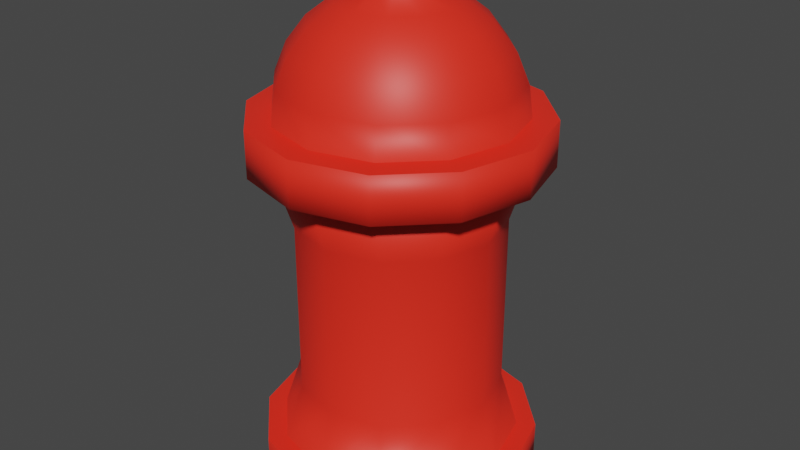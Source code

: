 # Source: Firehydrant_1_.blend  (saved by Blender 2.81.16; exported with 4.5.12 LTS)
import bpy
from mathutils import Matrix  # noqa: F401  (used for matrix-valued properties, if any)

bpy.ops.wm.read_factory_settings(use_empty=True)
scene = bpy.context.scene
scene.name = 'Scene'

# ---- collections
col_collection = bpy.data.collections.new('Collection'); scene.collection.children.link(col_collection)

# ---- materials (node trees are filled in below, after node groups)
mat_material_001 = bpy.data.materials.new('Material.001')
mat_material_001.use_transparent_shadow = False
mat_material_002 = bpy.data.materials.new('Material.002')
mat_material_002.use_transparent_shadow = False

# ---- material node trees
mat_material_001.use_nodes = True; mat_material_001.node_tree.nodes.clear()
_N = mat_material_001.node_tree.nodes; _L = mat_material_001.node_tree.links
n0 = _N.new('ShaderNodeOutputMaterial'); n0.name = 'Material Output'; n0.location = (300, 300)
n1 = _N.new('ShaderNodeBsdfPrincipled'); n1.name = 'Principled BSDF'; n1.location = (10, 300)
n1.distribution = 'GGX'
n1.subsurface_method = 'BURLEY'
n1.inputs[0].default_value = (1.0, 0.02753, 0.0129, 1.0)
n1.inputs[3].default_value = 1.45
n1.inputs[27].default_value = (0.0, 0.0, 0.0, 1.0)
n1.inputs[28].default_value = 1.0
_L.new(n1.outputs[0], n0.inputs[0])
n0.is_active_output = True
mat_material_002.use_nodes = True; mat_material_002.node_tree.nodes.clear()
_N = mat_material_002.node_tree.nodes; _L = mat_material_002.node_tree.links
n0 = _N.new('ShaderNodeOutputMaterial'); n0.name = 'Material Output'; n0.location = (300, 300)
n1 = _N.new('ShaderNodeBsdfPrincipled'); n1.name = 'Principled BSDF'; n1.location = (10, 300)
n1.distribution = 'GGX'
n1.subsurface_method = 'BURLEY'
n1.inputs[0].default_value = (0.2738, 0.01721, 0.004925, 1.0)
n1.inputs[3].default_value = 1.45
n1.inputs[27].default_value = (0.0, 0.0, 0.0, 1.0)
n1.inputs[28].default_value = 1.0
_L.new(n1.outputs[0], n0.inputs[0])
n0.is_active_output = True

# ---- world
world_world = bpy.data.worlds.new('World'); scene.world = world_world
world_world.use_nodes = True; world_world.node_tree.nodes.clear()
_N = world_world.node_tree.nodes; _L = world_world.node_tree.links
n0 = _N.new('ShaderNodeOutputWorld'); n0.name = 'World Output'; n0.location = (300, 300)
n1 = _N.new('ShaderNodeBackground'); n1.name = 'Background'; n1.location = (10, 300)
n1.inputs[0].default_value = (0.05088, 0.05088, 0.05088, 1.0)
_L.new(n1.outputs[0], n0.inputs[0])
n0.is_active_output = True
world_world.color = (0.05088, 0.05088, 0.05088)
world_world.use_sun_shadow = False
world_world.sun_shadow_jitter_overblur = 0.0

# ---- meshes
me_cylinder = bpy.data.meshes.new('Cylinder')
me_cylinder.from_pydata([(0.0, -0.1741, -1.312), (2.506e-08, 0.1741, -1.132), (0.6561, -0.1741, -1.136), (0.5659, 0.1741, -0.9801), (1.136, -0.1741, -0.6561), (0.9801, 0.1741, -0.5659), (1.312, -0.1741, 6.497e-08), (1.132, 0.1741, 3.861e-08), (1.136, -0.1741, 0.6561), (0.9801, 0.1741, 0.5659), (0.6561, -0.1741, 1.136), (0.5659, 0.1741, 0.9801), (1.981e-07, -0.1741, 1.312), (1.759e-07, 0.1741, 1.132), (-0.6561, -0.1741, 1.136), (-0.5659, 0.1741, 0.9801), (-1.136, -0.1741, 0.6561), (-0.9801, 0.1741, 0.5659), (-1.312, -0.1741, 6.177e-07), (-1.132, 0.1741, 5.161e-07), (-1.136, -0.1741, -0.6561), (-0.9801, 0.1741, -0.5659), (-0.6561, -0.1741, -1.136), (-0.5659, 0.1741, -0.9801), (0.6561, 0.1741, -1.136), (0.0, 0.1741, -1.312), (1.136, 0.1741, -0.6561), (1.312, 0.1741, 4.975e-08), (1.136, 0.1741, 0.6561), (0.6561, 0.1741, 1.136), (1.981e-07, 0.1741, 1.312), (-0.6561, 0.1741, 1.136), (-1.136, 0.1741, 0.6561), (-1.312, 0.1741, 6.025e-07), (-1.136, 0.1741, -0.6561), (-0.6561, 0.1741, -1.136), (0.9801, 2.866, 0.5659), (0.5659, 2.866, 0.9801), (-0.5659, 2.866, -0.9801), (4.892e-08, 2.866, -1.132), (0.5659, 2.866, -0.9801), (0.9801, 2.866, -0.5659), (-0.9801, 2.866, 0.5659), (-1.132, 2.866, 3.985e-07), (1.997e-07, 2.866, 1.132), (1.132, 2.866, -7.908e-08), (-0.9801, 2.866, -0.5659), (-0.5659, 2.866, 0.9801), (0.4823, 2.342, 0.8355), (0.4823, 0.699, 0.8355), (3.178e-08, 2.342, -0.9647), (2.501e-08, 0.699, -0.9647), (0.8355, 2.342, -0.4823), (0.8355, 0.699, -0.4823), (-0.9647, 2.342, 3.705e-07), (-0.9647, 0.699, 4.423e-07), (1.603e-07, 2.342, 0.9647), (1.536e-07, 0.699, 0.9647), (0.9647, 2.342, -3.656e-08), (0.9647, 0.699, 3.524e-08), (-0.8355, 2.342, -0.4823), (-0.8355, 0.699, -0.4823), (-0.4823, 2.342, 0.8355), (-0.4823, 0.699, 0.8355), (0.8355, 0.699, 0.4823), (0.8355, 2.342, 0.4823), (-0.4823, 0.699, -0.8355), (-0.4823, 2.342, -0.8355), (0.4823, 0.699, -0.8355), (0.4823, 2.342, -0.8355), (-0.8355, 0.699, 0.4823), (-0.8355, 2.342, 0.4823), (6.296e-09, -0.1741, 3.279e-08)], [], [(0, 25, 24, 2), (2, 24, 26, 4), (4, 26, 27, 6), (6, 27, 28, 8), (8, 28, 29, 10), (10, 29, 30, 12), (12, 30, 31, 14), (14, 31, 32, 16), (16, 32, 33, 18), (18, 33, 34, 20), (20, 34, 35, 22), (22, 35, 25, 0), (2, 4, 72, 0), (1, 3, 24, 25), (3, 5, 26, 24), (5, 7, 27, 26), (7, 9, 28, 27), (9, 11, 29, 28), (11, 13, 30, 29), (13, 15, 31, 30), (15, 17, 32, 31), (17, 19, 33, 32), (19, 21, 34, 33), (21, 23, 35, 34), (23, 1, 25, 35), (71, 62, 47, 42), (69, 50, 39, 40), (67, 60, 46, 38), (65, 58, 45, 36), (62, 56, 44, 47), (60, 54, 43, 46), (58, 52, 41, 45), (56, 48, 37, 44), (54, 71, 42, 43), (52, 69, 40, 41), (50, 67, 38, 39), (48, 65, 36, 37), (11, 9, 64, 49), (49, 64, 65, 48), (1, 23, 66, 51), (51, 66, 67, 50), (5, 3, 68, 53), (53, 68, 69, 52), (19, 17, 70, 55), (55, 70, 71, 54), (13, 11, 49, 57), (57, 49, 48, 56), (7, 5, 53, 59), (59, 53, 52, 58), (21, 19, 55, 61), (61, 55, 54, 60), (15, 13, 57, 63), (63, 57, 56, 62), (9, 7, 59, 64), (64, 59, 58, 65), (23, 21, 61, 66), (66, 61, 60, 67), (3, 1, 51, 68), (68, 51, 50, 69), (17, 15, 63, 70), (70, 63, 62, 71), (6, 8, 72, 4), (10, 12, 72, 8), (14, 16, 72, 12), (18, 20, 72, 16), (22, 0, 72, 20), (38, 40, 39), (38, 41, 40), (46, 41, 38), (46, 45, 41), (43, 45, 46), (43, 36, 45), (43, 42, 47), (37, 43, 47), (47, 44, 37), (37, 36, 43)])
me_cylinder.polygons.foreach_set('use_smooth', [1, 1, 1, 1, 1, 1, 1, 1, 1, 1, 1, 1, 0, 0, 0, 0, 0, 0, 0, 0, 0, 0, 0, 0, 0, 1, 1, 1, 1, 1, 1, 1, 1, 1, 1, 1, 1, 1, 1, 1, 1, 1, 1, 1, 1, 1, 1, 1, 1, 1, 1, 1, 1, 1, 1, 1, 1, 1, 1, 1, 1, 0, 0, 0, 0, 0, 0, 0, 0, 0, 0, 0, 0, 0, 0, 0])
_uv = me_cylinder.uv_layers.new(name='UVMap')
_uv.uv.foreach_set('vector', [1.0, 0.5, 1.0, 1.0, 0.9167, 1.0, 0.9167, 0.5, 0.9167, 0.5, 0.9167, 1.0, 0.8333, 1.0, 0.8333, 0.5, 0.8333, 0.5, 0.8333, 1.0, 0.75, 1.0, 0.75, 0.5, 0.75, 0.5, 0.75, 1.0, 0.6667, 1.0, 0.6667, 0.5, 0.6667, 0.5, 0.6667, 1.0, 0.5833, 1.0, 0.5833, 0.5, 0.5833, 0.5, 0.5833, 1.0, 0.5, 1.0, 0.5, 0.5, 0.5, 0.5, 0.5, 1.0, 0.4167, 1.0, 0.4167, 0.5, 0.4167, 0.5, 0.4167, 1.0, 0.3333, 1.0, 0.3333, 0.5, 0.3333, 0.5, 0.3333, 1.0, 0.25, 1.0, 0.25, 0.5, 0.25, 0.5, 0.25, 1.0, 0.1667, 1.0, 0.1667, 0.5, 0.1667, 0.5, 0.1667, 1.0, 0.08333, 1.0, 0.08333, 0.5, 0.08333, 0.5, 0.08333, 1.0, 7.451e-08, 1.0, 7.451e-08, 0.5, 0.87, 0.4578, 0.9578, 0.37, 0.75, 0.25, 0.75, 0.49, 0.25, 0.457, 0.3535, 0.4293, 0.37, 0.4578, 0.25, 0.49, 0.3535, 0.4293, 0.4293, 0.3535, 0.4578, 0.37, 0.37, 0.4578, 0.4293, 0.3535, 0.457, 0.25, 0.49, 0.25, 0.4578, 0.37, 0.457, 0.25, 0.4293, 0.1465, 0.4578, 0.13, 0.49, 0.25, 0.4293, 0.1465, 0.3535, 0.07074, 0.37, 0.04215, 0.4578, 0.13, 0.3535, 0.07074, 0.25, 0.04301, 0.25, 0.01, 0.37, 0.04215, 0.25, 0.04301, 0.1465, 0.07074, 0.13, 0.04215, 0.25, 0.01, 0.1465, 0.07074, 0.07074, 0.1465, 0.04215, 0.13, 0.13, 0.04215, 0.07074, 0.1465, 0.04301, 0.25, 0.01, 0.25, 0.04215, 0.13, 0.04301, 0.25, 0.07074, 0.3535, 0.04215, 0.37, 0.01, 0.25, 0.07074, 0.3535, 0.1465, 0.4293, 0.13, 0.4578, 0.04215, 0.37, 0.1465, 0.4293, 0.25, 0.457, 0.25, 0.49, 0.13, 0.4578, 0.07074, 0.1465, 0.1465, 0.07074, 0.1465, 0.07074, 0.07074, 0.1465, 0.3535, 0.4293, 0.25, 0.457, 0.25, 0.457, 0.3535, 0.4293, 0.1465, 0.4293, 0.07074, 0.3535, 0.07074, 0.3535, 0.1465, 0.4293, 0.4293, 0.1465, 0.457, 0.25, 0.457, 0.25, 0.4293, 0.1465, 0.1465, 0.07074, 0.25, 0.04301, 0.25, 0.04301, 0.1465, 0.07074, 0.07074, 0.3535, 0.04301, 0.25, 0.04301, 0.25, 0.07074, 0.3535, 0.457, 0.25, 0.4293, 0.3535, 0.4293, 0.3535, 0.457, 0.25, 0.25, 0.04301, 0.3535, 0.07074, 0.3535, 0.07074, 0.25, 0.04301, 0.04301, 0.25, 0.07074, 0.1465, 0.07074, 0.1465, 0.04301, 0.25, 0.4293, 0.3535, 0.3535, 0.4293, 0.3535, 0.4293, 0.4293, 0.3535, 0.25, 0.457, 0.1465, 0.4293, 0.1465, 0.4293, 0.25, 0.457, 0.3535, 0.07074, 0.4293, 0.1465, 0.4293, 0.1465, 0.3535, 0.07074, 0.3535, 0.07074, 0.4293, 0.1465, 0.4293, 0.1465, 0.3535, 0.07074, 0.3535, 0.07074, 0.4293, 0.1465, 0.4293, 0.1465, 0.3535, 0.07074, 0.25, 0.457, 0.1465, 0.4293, 0.1465, 0.4293, 0.25, 0.457, 0.25, 0.457, 0.1465, 0.4293, 0.1465, 0.4293, 0.25, 0.457, 0.4293, 0.3535, 0.3535, 0.4293, 0.3535, 0.4293, 0.4293, 0.3535, 0.4293, 0.3535, 0.3535, 0.4293, 0.3535, 0.4293, 0.4293, 0.3535, 0.04301, 0.25, 0.07074, 0.1465, 0.07074, 0.1465, 0.04301, 0.25, 0.04301, 0.25, 0.07074, 0.1465, 0.07074, 0.1465, 0.04301, 0.25, 0.25, 0.04301, 0.3535, 0.07074, 0.3535, 0.07074, 0.25, 0.04301, 0.25, 0.04301, 0.3535, 0.07074, 0.3535, 0.07074, 0.25, 0.04301, 0.457, 0.25, 0.4293, 0.3535, 0.4293, 0.3535, 0.457, 0.25, 0.457, 0.25, 0.4293, 0.3535, 0.4293, 0.3535, 0.457, 0.25, 0.07074, 0.3535, 0.04301, 0.25, 0.04301, 0.25, 0.07074, 0.3535, 0.07074, 0.3535, 0.04301, 0.25, 0.04301, 0.25, 0.07074, 0.3535, 0.1465, 0.07074, 0.25, 0.04301, 0.25, 0.04301, 0.1465, 0.07074, 0.1465, 0.07074, 0.25, 0.04301, 0.25, 0.04301, 0.1465, 0.07074, 0.4293, 0.1465, 0.457, 0.25, 0.457, 0.25, 0.4293, 0.1465, 0.4293, 0.1465, 0.457, 0.25, 0.457, 0.25, 0.4293, 0.1465, 0.1465, 0.4293, 0.07074, 0.3535, 0.07074, 0.3535, 0.1465, 0.4293, 0.1465, 0.4293, 0.07074, 0.3535, 0.07074, 0.3535, 0.1465, 0.4293, 0.3535, 0.4293, 0.25, 0.457, 0.25, 0.457, 0.3535, 0.4293, 0.3535, 0.4293, 0.25, 0.457, 0.25, 0.457, 0.3535, 0.4293, 0.07074, 0.1465, 0.1465, 0.07074, 0.1465, 0.07074, 0.07074, 0.1465, 0.07074, 0.1465, 0.1465, 0.07074, 0.1465, 0.07074, 0.07074, 0.1465, 0.99, 0.25, 0.9578, 0.13, 0.75, 0.25, 0.9578, 0.37, 0.87, 0.04215, 0.75, 0.01, 0.75, 0.25, 0.9578, 0.13, 0.63, 0.04215, 0.5422, 0.13, 0.75, 0.25, 0.75, 0.01, 0.51, 0.25, 0.5422, 0.37, 0.75, 0.25, 0.5422, 0.13, 0.63, 0.4578, 0.75, 0.49, 0.75, 0.25, 0.5422, 0.37, 0.0, 0.0, 0.0, 0.0, 0.0, 0.0, 0.0, 0.0, 0.0, 0.0, 0.0, 0.0, 0.0, 0.0, 0.0, 0.0, 0.0, 0.0, 0.0, 0.0, 0.0, 0.0, 0.0, 0.0, 0.0, 0.0, 0.0, 0.0, 0.0, 0.0, 0.0, 0.0, 0.0, 0.0, 0.0, 0.0, 0.0, 0.0, 0.0, 0.0, 0.0, 0.0, 0.0, 0.0, 0.0, 0.0, 0.0, 0.0, 0.0, 0.0, 0.0, 0.0, 0.0, 0.0, 0.0, 0.0, 0.0, 0.0, 0.0, 0.0])
me_cylinder.materials.append(mat_material_001)
me_cylinder.materials.append(mat_material_002)
me_cylinder.use_remesh_fix_poles = True
me_cylinder.use_remesh_preserve_attributes = False
me_cylinder.use_mirror_vertex_groups = False
me_cylinder.update()
me_cylinder_001 = bpy.data.meshes.new('Cylinder.001')
me_cylinder_001.from_pydata([(0.5591, 3.294, -0.9683), (-7.507e-09, 3.294, -1.118), (0.9683, 3.294, -0.5591), (1.118, 3.294, -5.239e-07), (0.9683, 3.294, 0.5591), (0.5591, 3.294, 0.9683), (-9.193e-08, 3.294, 1.118), (-0.5591, 3.294, 0.9683), (-0.9683, 3.294, 0.5591), (-1.118, 3.294, -7.238e-07), (-0.9683, 3.294, -0.5591), (-0.5591, 3.294, -0.9683), (0.9801, 2.866, 0.5659), (0.5659, 2.866, 0.9801), (-0.5659, 2.866, -0.9801), (4.892e-08, 2.866, -1.132), (0.5659, 2.866, -0.9801), (0.9801, 2.866, -0.5659), (-0.9801, 2.866, 0.5659), (-1.132, 2.866, 3.985e-07), (1.997e-07, 2.866, 1.132), (1.132, 2.866, -7.908e-08), (-0.9801, 2.866, -0.5659), (-0.5659, 2.866, 0.9801), (0.673, 3.293, -1.166), (1.692e-08, 3.293, -1.346), (1.166, 3.293, -0.673), (1.346, 3.293, -8.931e-08), (1.166, 3.293, 0.673), (0.673, 3.293, 1.166), (2.267e-07, 3.293, 1.346), (-0.673, 3.293, 1.166), (-1.166, 3.293, 0.673), (-1.346, 3.293, 4.661e-07), (-1.166, 3.293, -0.673), (-0.673, 3.293, -1.166), (1.166, 2.866, 0.673), (-0.673, 2.866, -1.166), (0.673, 2.866, -1.166), (-1.166, 2.866, 0.673), (0.673, 2.866, 1.166), (1.314e-08, 2.866, -1.346), (1.166, 2.866, -0.673), (-1.346, 2.866, 4.848e-07), (2.229e-07, 2.866, 1.346), (1.346, 2.866, -7.066e-08), (-1.166, 2.866, -0.673), (-0.673, 2.866, 1.166), (-7.507e-09, 4.262, -0.5591), (-7.507e-09, 3.853, -0.9683), (-7.507e-09, 3.583, -1.08), (0.1447, 4.579, 0.2506), (0.1447, 4.374, -0.2506), (0.2795, 4.262, -0.4842), (0.3953, 4.084, -0.6847), (0.4842, 3.853, -0.8386), (0.54, 3.583, -0.9354), (-2.611e-09, 4.579, 0.2894), (0.2506, 4.374, -0.1447), (0.4842, 4.262, -0.2795), (0.6847, 4.084, -0.3953), (0.8386, 3.853, -0.4842), (0.9354, 3.583, -0.54), (-0.1447, 4.579, 0.2506), (0.2894, 4.374, -5.961e-07), (0.5591, 4.262, -5.662e-07), (0.7907, 4.084, -5.584e-07), (0.9683, 3.853, -5.483e-07), (1.08, 3.583, -5.032e-07), (-0.2506, 4.579, 0.1447), (0.2506, 4.374, 0.1447), (0.4842, 4.262, 0.2795), (0.6847, 4.084, 0.3953), (0.8386, 3.853, 0.4842), (0.9354, 3.583, 0.54), (-0.2894, 4.579, -6.041e-07), (0.1447, 4.374, 0.2506), (0.2795, 4.262, 0.4842), (0.3953, 4.084, 0.6847), (0.4842, 3.853, 0.8386), (0.54, 3.583, 0.9354), (-0.2506, 4.579, -0.1447), (-2.854e-10, 4.374, 0.2894), (-4.194e-08, 4.262, 0.5591), (-9.193e-08, 4.084, 0.7907), (-2.528e-08, 3.853, 0.9683), (-5.86e-08, 3.583, 1.08), (-0.1447, 4.579, -0.2506), (-0.1447, 4.374, 0.2506), (-0.2795, 4.262, 0.4842), (-0.3953, 4.084, 0.6847), (-0.4842, 3.853, 0.8386), (-0.54, 3.583, 0.9354), (-0.2506, 4.374, 0.1447), (-0.4842, 4.262, 0.2795), (-0.6847, 4.084, 0.3953), (-0.8386, 3.853, 0.4842), (-0.9354, 3.583, 0.54), (0.1447, 4.579, -0.2506), (-0.2894, 4.374, -6.044e-07), (-0.5591, 4.262, -6.495e-07), (-0.7907, 4.084, -7.251e-07), (-0.9683, 3.853, -6.15e-07), (-1.08, 3.583, -6.365e-07), (0.2506, 4.579, -0.1447), (-0.2506, 4.374, -0.1447), (-0.4842, 4.262, -0.2795), (-0.6847, 4.084, -0.3953), (-0.8386, 3.853, -0.4842), (-0.9354, 3.583, -0.54), (0.2894, 4.579, -5.957e-07), (-0.1447, 4.374, -0.2506), (-0.2795, 4.262, -0.4842), (-0.3953, 4.084, -0.6847), (-0.4842, 3.853, -0.8386), (-0.54, 3.583, -0.9354), (0.2506, 4.579, 0.1447), (3.071e-08, 4.579, -0.2894), (3.304e-08, 4.374, -0.2894), (1.413e-07, 4.084, -0.7907), (2.141e-08, 4.579, -5.846e-07)], [], [(21, 17, 42, 45), (4, 5, 29, 28), (22, 19, 43, 46), (11, 1, 25, 35), (3, 4, 28, 27), (23, 20, 44, 47), (10, 11, 35, 34), (13, 12, 36, 40), (2, 3, 27, 26), (12, 21, 45, 36), (9, 10, 34, 33), (15, 14, 37, 41), (40, 36, 28, 29), (41, 37, 35, 25), (42, 38, 24, 26), (43, 39, 32, 33), (44, 40, 29, 30), (45, 42, 26, 27), (46, 43, 33, 34), (47, 44, 30, 31), (36, 45, 27, 28), (37, 46, 34, 35), (38, 41, 25, 24), (39, 47, 31, 32), (5, 6, 30, 29), (20, 13, 40, 44), (6, 7, 31, 30), (18, 23, 47, 39), (19, 18, 39, 43), (7, 8, 32, 31), (16, 15, 41, 38), (1, 0, 24, 25), (17, 16, 38, 42), (8, 9, 33, 32), (14, 22, 46, 37), (0, 2, 26, 24), (49, 119, 54, 55), (118, 111, 87, 117), (50, 49, 55, 56), (48, 118, 52, 53), (1, 50, 56, 0), (119, 48, 53, 54), (53, 52, 58, 59), (0, 56, 62, 2), (54, 53, 59, 60), (55, 54, 60, 61), (99, 93, 69, 75), (56, 55, 61, 62), (61, 60, 66, 67), (111, 105, 81, 87), (62, 61, 67, 68), (59, 58, 64, 65), (2, 62, 68, 3), (60, 59, 65, 66), (66, 65, 71, 72), (67, 66, 72, 73), (52, 118, 117, 98), (68, 67, 73, 74), (65, 64, 70, 71), (3, 68, 74, 4), (74, 73, 79, 80), (71, 70, 76, 77), (4, 74, 80, 5), (72, 71, 77, 78), (73, 72, 78, 79), (70, 64, 110, 116), (79, 78, 84, 85), (58, 52, 98, 104), (80, 79, 85, 86), (77, 76, 82, 83), (5, 80, 86, 6), (78, 77, 83, 84), (6, 86, 92, 7), (84, 83, 89, 90), (85, 84, 90, 91), (93, 88, 63, 69), (86, 85, 91, 92), (83, 82, 88, 89), (92, 91, 96, 97), (89, 88, 93, 94), (7, 92, 97, 8), (90, 89, 94, 95), (91, 90, 95, 96), (82, 76, 51, 57), (96, 95, 101, 102), (76, 70, 116, 51), (97, 96, 102, 103), (94, 93, 99, 100), (8, 97, 103, 9), (95, 94, 100, 101), (9, 103, 109, 10), (101, 100, 106, 107), (102, 101, 107, 108), (64, 58, 104, 110), (103, 102, 108, 109), (100, 99, 105, 106), (109, 108, 114, 115), (106, 105, 111, 112), (10, 109, 115, 11), (107, 106, 112, 113), (108, 107, 113, 114), (105, 99, 75, 81), (114, 113, 119, 49), (88, 82, 57, 63), (115, 114, 49, 50), (112, 111, 118, 48), (11, 115, 50, 1), (113, 112, 48, 119), (110, 104, 120, 116), (51, 116, 120, 57), (63, 57, 120, 69), (81, 75, 69, 120), (98, 117, 120, 104), (87, 81, 120, 117), (14, 15, 16), (14, 16, 17), (22, 14, 17), (22, 17, 21), (19, 22, 21), (19, 21, 12), (18, 19, 12), (18, 12, 13), (23, 18, 13), (23, 13, 20)])
me_cylinder_001.polygons.foreach_set('use_smooth', [0, 0, 0, 0, 0, 0, 0, 0, 0, 0, 0, 0, 1, 1, 1, 1, 1, 1, 1, 1, 1, 1, 1, 1, 0, 0, 0, 0, 0, 0, 0, 0, 0, 0, 0, 0, 1, 1, 1, 1, 1, 1, 1, 1, 1, 1, 1, 1, 1, 1, 1, 1, 1, 1, 1, 1, 1, 1, 1, 1, 1, 1, 1, 1, 1, 1, 1, 1, 1, 1, 1, 1, 1, 1, 1, 1, 1, 1, 1, 1, 1, 1, 1, 1, 1, 1, 1, 1, 1, 1, 1, 1, 1, 1, 1, 1, 1, 1, 1, 1, 1, 1, 1, 1, 1, 1, 1, 1, 0, 0, 0, 0, 0, 0, 0, 0, 0, 0, 0, 0, 0, 0, 0, 0])
me_cylinder_001.polygons.foreach_set('material_index', [1, 0, 1, 0, 0, 1, 0, 1, 0, 1, 0, 1, 0, 0, 0, 0, 0, 0, 0, 0, 0, 0, 0, 0, 0, 1, 0, 1, 1, 0, 1, 0, 1, 0, 1, 0, 0, 0, 0, 0, 0, 0, 0, 0, 0, 0, 0, 0, 0, 0, 0, 0, 0, 0, 0, 0, 0, 0, 0, 0, 0, 0, 0, 0, 0, 0, 0, 0, 0, 0, 0, 0, 0, 0, 0, 0, 0, 0, 0, 0, 0, 0, 0, 0, 0, 0, 0, 0, 0, 0, 0, 0, 0, 0, 0, 0, 0, 0, 0, 0, 0, 0, 0, 0, 0, 0, 0, 0, 0, 0, 0, 0, 0, 0, 0, 0, 0, 0, 0, 0, 0, 0, 0, 0])
_uv = me_cylinder_001.uv_layers.new(name='UVMap')
_uv.uv.foreach_set('vector', [0.457, 0.25, 0.4293, 0.3535, 0.4293, 0.3535, 0.457, 0.25, 0.4293, 0.1465, 0.3535, 0.07074, 0.3535, 0.07074, 0.4293, 0.1465, 0.07074, 0.3535, 0.04301, 0.25, 0.04301, 0.25, 0.07074, 0.3535, 0.1465, 0.4293, 0.25, 0.457, 0.25, 0.457, 0.1465, 0.4293, 0.457, 0.25, 0.4293, 0.1465, 0.4293, 0.1465, 0.457, 0.25, 0.1465, 0.07074, 0.25, 0.04301, 0.25, 0.04301, 0.1465, 0.07074, 0.07074, 0.3535, 0.1465, 0.4293, 0.1465, 0.4293, 0.07074, 0.3535, 0.3535, 0.07074, 0.4293, 0.1465, 0.4293, 0.1465, 0.3535, 0.07074, 0.4293, 0.3535, 0.457, 0.25, 0.457, 0.25, 0.4293, 0.3535, 0.4293, 0.1465, 0.457, 0.25, 0.457, 0.25, 0.4293, 0.1465, 0.04301, 0.25, 0.07074, 0.3535, 0.07074, 0.3535, 0.04301, 0.25, 0.25, 0.457, 0.1465, 0.4293, 0.1465, 0.4293, 0.25, 0.457, 0.3535, 0.07074, 0.4293, 0.1465, 0.4293, 0.1465, 0.3535, 0.07074, 0.25, 0.457, 0.1465, 0.4293, 0.1465, 0.4293, 0.25, 0.457, 0.4293, 0.3535, 0.3535, 0.4293, 0.3535, 0.4293, 0.4293, 0.3535, 0.04301, 0.25, 0.07074, 0.1465, 0.07074, 0.1465, 0.04301, 0.25, 0.25, 0.04301, 0.3535, 0.07074, 0.3535, 0.07074, 0.25, 0.04301, 0.457, 0.25, 0.4293, 0.3535, 0.4293, 0.3535, 0.457, 0.25, 0.07074, 0.3535, 0.04301, 0.25, 0.04301, 0.25, 0.07074, 0.3535, 0.1465, 0.07074, 0.25, 0.04301, 0.25, 0.04301, 0.1465, 0.07074, 0.4293, 0.1465, 0.457, 0.25, 0.457, 0.25, 0.4293, 0.1465, 0.1465, 0.4293, 0.07074, 0.3535, 0.07074, 0.3535, 0.1465, 0.4293, 0.3535, 0.4293, 0.25, 0.457, 0.25, 0.457, 0.3535, 0.4293, 0.07074, 0.1465, 0.1465, 0.07074, 0.1465, 0.07074, 0.07074, 0.1465, 0.3535, 0.07074, 0.25, 0.04301, 0.25, 0.04301, 0.3535, 0.07074, 0.25, 0.04301, 0.3535, 0.07074, 0.3535, 0.07074, 0.25, 0.04301, 0.25, 0.04301, 0.1465, 0.07074, 0.1465, 0.07074, 0.25, 0.04301, 0.07074, 0.1465, 0.1465, 0.07074, 0.1465, 0.07074, 0.07074, 0.1465, 0.04301, 0.25, 0.07074, 0.1465, 0.07074, 0.1465, 0.04301, 0.25, 0.1465, 0.07074, 0.07074, 0.1465, 0.07074, 0.1465, 0.1465, 0.07074, 0.3535, 0.4293, 0.25, 0.457, 0.25, 0.457, 0.3535, 0.4293, 0.25, 0.457, 0.3535, 0.4293, 0.3535, 0.4293, 0.25, 0.457, 0.4293, 0.3535, 0.3535, 0.4293, 0.3535, 0.4293, 0.4293, 0.3535, 0.07074, 0.1465, 0.04301, 0.25, 0.04301, 0.25, 0.07074, 0.1465, 0.1465, 0.4293, 0.07074, 0.3535, 0.07074, 0.3535, 0.1465, 0.4293, 0.3535, 0.4293, 0.4293, 0.3535, 0.4293, 0.3535, 0.3535, 0.4293, 0.75, 0.6667, 0.75, 0.75, 0.6667, 0.75, 0.6667, 0.6667, 0.75, 0.9167, 0.8333, 0.9167, 0.8333, 0.9167, 0.75, 0.9167, 0.75, 0.5833, 0.75, 0.6667, 0.6667, 0.6667, 0.6667, 0.5833, 0.75, 0.8333, 0.75, 0.9167, 0.6667, 0.9167, 0.6667, 0.8333, 0.75, 0.5, 0.75, 0.5833, 0.6667, 0.5833, 0.6667, 0.5, 0.75, 0.75, 0.75, 0.8333, 0.6667, 0.8333, 0.6667, 0.75, 0.6667, 0.8333, 0.6667, 0.9167, 0.5833, 0.9167, 0.5833, 0.8333, 0.6667, 0.5, 0.6667, 0.5833, 0.5833, 0.5833, 0.5833, 0.5, 0.6667, 0.75, 0.6667, 0.8333, 0.5833, 0.8333, 0.5833, 0.75, 0.6667, 0.6667, 0.6667, 0.75, 0.5833, 0.75, 0.5833, 0.6667, 0.0, 0.9167, 0.08333, 0.9167, 0.08333, 0.9167, 0.0, 0.9167, 0.6667, 0.5833, 0.6667, 0.6667, 0.5833, 0.6667, 0.5833, 0.5833, 0.5833, 0.6667, 0.5833, 0.75, 0.5, 0.75, 0.5, 0.6667, 0.8333, 0.9167, 0.9167, 0.9167, 0.9167, 0.9167, 0.8333, 0.9167, 0.5833, 0.5833, 0.5833, 0.6667, 0.5, 0.6667, 0.5, 0.5833, 0.5833, 0.8333, 0.5833, 0.9167, 0.5, 0.9167, 0.5, 0.8333, 0.5833, 0.5, 0.5833, 0.5833, 0.5, 0.5833, 0.5, 0.5, 0.5833, 0.75, 0.5833, 0.8333, 0.5, 0.8333, 0.5, 0.75, 0.5, 0.75, 0.5, 0.8333, 0.4167, 0.8333, 0.4167, 0.75, 0.5, 0.6667, 0.5, 0.75, 0.4167, 0.75, 0.4167, 0.6667, 0.6667, 0.9167, 0.75, 0.9167, 0.75, 0.9167, 0.6667, 0.9167, 0.5, 0.5833, 0.5, 0.6667, 0.4167, 0.6667, 0.4167, 0.5833, 0.5, 0.8333, 0.5, 0.9167, 0.4167, 0.9167, 0.4167, 0.8333, 0.5, 0.5, 0.5, 0.5833, 0.4167, 0.5833, 0.4167, 0.5, 0.4167, 0.5833, 0.4167, 0.6667, 0.3333, 0.6667, 0.3333, 0.5833, 0.4167, 0.8333, 0.4167, 0.9167, 0.3333, 0.9167, 0.3333, 0.8333, 0.4167, 0.5, 0.4167, 0.5833, 0.3333, 0.5833, 0.3333, 0.5, 0.4167, 0.75, 0.4167, 0.8333, 0.3333, 0.8333, 0.3333, 0.75, 0.4167, 0.6667, 0.4167, 0.75, 0.3333, 0.75, 0.3333, 0.6667, 0.4167, 0.9167, 0.5, 0.9167, 0.5, 0.9167, 0.4167, 0.9167, 0.3333, 0.6667, 0.3333, 0.75, 0.25, 0.75, 0.25, 0.6667, 0.5833, 0.9167, 0.6667, 0.9167, 0.6667, 0.9167, 0.5833, 0.9167, 0.3333, 0.5833, 0.3333, 0.6667, 0.25, 0.6667, 0.25, 0.5833, 0.3333, 0.8333, 0.3333, 0.9167, 0.25, 0.9167, 0.25, 0.8333, 0.3333, 0.5, 0.3333, 0.5833, 0.25, 0.5833, 0.25, 0.5, 0.3333, 0.75, 0.3333, 0.8333, 0.25, 0.8333, 0.25, 0.75, 0.25, 0.5, 0.25, 0.5833, 0.1667, 0.5833, 0.1667, 0.5, 0.25, 0.75, 0.25, 0.8333, 0.1667, 0.8333, 0.1667, 0.75, 0.25, 0.6667, 0.25, 0.75, 0.1667, 0.75, 0.1667, 0.6667, 0.08333, 0.9167, 0.1667, 0.9167, 0.1667, 0.9167, 0.08333, 0.9167, 0.25, 0.5833, 0.25, 0.6667, 0.1667, 0.6667, 0.1667, 0.5833, 0.25, 0.8333, 0.25, 0.9167, 0.1667, 0.9167, 0.1667, 0.8333, 0.1667, 0.5833, 0.1667, 0.6667, 0.08333, 0.6667, 0.08333, 0.5833, 0.1667, 0.8333, 0.1667, 0.9167, 0.08333, 0.9167, 0.08333, 0.8333, 0.1667, 0.5, 0.1667, 0.5833, 0.08333, 0.5833, 0.08333, 0.5, 0.1667, 0.75, 0.1667, 0.8333, 0.08333, 0.8333, 0.08333, 0.75, 0.1667, 0.6667, 0.1667, 0.75, 0.08333, 0.75, 0.08333, 0.6667, 0.25, 0.9167, 0.3333, 0.9167, 0.3333, 0.9167, 0.25, 0.9167, 0.08333, 0.6667, 0.08333, 0.75, 0.0, 0.75, 0.0, 0.6667, 0.3333, 0.9167, 0.4167, 0.9167, 0.4167, 0.9167, 0.3333, 0.9167, 0.08333, 0.5833, 0.08333, 0.6667, 0.0, 0.6667, 0.0, 0.5833, 0.08333, 0.8333, 0.08333, 0.9167, 0.0, 0.9167, 0.0, 0.8333, 0.08333, 0.5, 0.08333, 0.5833, 0.0, 0.5833, 0.0, 0.5, 0.08333, 0.75, 0.08333, 0.8333, 0.0, 0.8333, 0.0, 0.75, 1.0, 0.5, 1.0, 0.5833, 0.9167, 0.5833, 0.9167, 0.5, 1.0, 0.75, 1.0, 0.8333, 0.9167, 0.8333, 0.9167, 0.75, 1.0, 0.6667, 1.0, 0.75, 0.9167, 0.75, 0.9167, 0.6667, 0.5, 0.9167, 0.5833, 0.9167, 0.5833, 0.9167, 0.5, 0.9167, 1.0, 0.5833, 1.0, 0.6667, 0.9167, 0.6667, 0.9167, 0.5833, 1.0, 0.8333, 1.0, 0.9167, 0.9167, 0.9167, 0.9167, 0.8333, 0.9167, 0.5833, 0.9167, 0.6667, 0.8333, 0.6667, 0.8333, 0.5833, 0.9167, 0.8333, 0.9167, 0.9167, 0.8333, 0.9167, 0.8333, 0.8333, 0.9167, 0.5, 0.9167, 0.5833, 0.8333, 0.5833, 0.8333, 0.5, 0.9167, 0.75, 0.9167, 0.8333, 0.8333, 0.8333, 0.8333, 0.75, 0.9167, 0.6667, 0.9167, 0.75, 0.8333, 0.75, 0.8333, 0.6667, 0.9167, 0.9167, 1.0, 0.9167, 1.0, 0.9167, 0.9167, 0.9167, 0.8333, 0.6667, 0.8333, 0.75, 0.75, 0.75, 0.75, 0.6667, 0.1667, 0.9167, 0.25, 0.9167, 0.25, 0.9167, 0.1667, 0.9167, 0.8333, 0.5833, 0.8333, 0.6667, 0.75, 0.6667, 0.75, 0.5833, 0.8333, 0.8333, 0.8333, 0.9167, 0.75, 0.9167, 0.75, 0.8333, 0.8333, 0.5, 0.8333, 0.5833, 0.75, 0.5833, 0.75, 0.5, 0.8333, 0.75, 0.8333, 0.8333, 0.75, 0.8333, 0.75, 0.75, 0.0, 0.0, 0.0, 0.0, 0.0, 0.0, 0.0, 0.0, 0.0, 0.0, 0.0, 0.0, 0.0, 0.0, 0.0, 0.0, 0.0, 0.0, 0.0, 0.0, 0.0, 0.0, 0.0, 0.0, 0.0, 0.0, 0.0, 0.0, 0.0, 0.0, 0.0, 0.0, 0.0, 0.0, 0.0, 0.0, 0.0, 0.0, 0.0, 0.0, 0.0, 0.0, 0.0, 0.0, 0.0, 0.0, 0.0, 0.0, 0.0, 0.0, 0.0, 0.0, 0.0, 0.0, 0.0, 0.0, 0.0, 0.0, 0.0, 0.0, 0.0, 0.0, 0.0, 0.0, 0.0, 0.0, 0.0, 0.0, 0.0, 0.0, 0.0, 0.0, 0.0, 0.0, 0.0, 0.0, 0.0, 0.0, 0.0, 0.0, 0.0, 0.0, 0.0, 0.0, 0.0, 0.0, 0.0, 0.0, 0.0, 0.0, 0.0, 0.0, 0.0, 0.0, 0.0, 0.0, 0.0, 0.0, 0.0, 0.0, 0.0, 0.0, 0.0, 0.0, 0.0, 0.0, 0.0, 0.0])
me_cylinder_001.materials.append(mat_material_001)
me_cylinder_001.materials.append(mat_material_002)
me_cylinder_001.use_remesh_fix_poles = True
me_cylinder_001.use_remesh_preserve_attributes = False
me_cylinder_001.use_mirror_vertex_groups = False
me_cylinder_001.update()

# ---- objects
ob_cylinder = bpy.data.objects.new('Cylinder', me_cylinder)
ob_cylinder_001 = bpy.data.objects.new('Cylinder.001', me_cylinder_001)

# ---- transforms, parenting, visibility, modifiers, constraints
ob_cylinder.location = (0.0, 0.0, 0.0)
ob_cylinder.rotation_euler = (1.571, -0.0, 0.0)
ob_cylinder.lineart.crease_threshold = 0.0
ob_cylinder_001.location = (0.0, 0.0, 0.0)
ob_cylinder_001.rotation_euler = (1.571, -0.0, 0.0)
ob_cylinder_001.lineart.crease_threshold = 0.0

# ---- collection membership
col_collection.objects.link(ob_cylinder)
col_collection.objects.link(ob_cylinder_001)

# ---- scene / render settings (as saved in the file)
scene.frame_start = 1; scene.frame_end = 250; scene.frame_set(1)
scene.render.engine = 'BLENDER_EEVEE_NEXT'
scene.cycles.use_denoising = False
scene.cycles.samples = 128
scene.cycles.sampling_pattern = 'TABULATED_SOBOL'
scene.cycles.use_adaptive_sampling = False
scene.cycles.use_light_tree = False
scene.view_settings.view_transform = 'Filmic'
bpy.context.view_layer.update()

# ---- added for rendering (the .blend has no active camera and no usable light): camera, sun
cam_auto = bpy.data.cameras.new('AutoCamera')
cam_auto.lens = 50.0
cam_auto.sensor_width = 36.0
cam_auto.clip_end = 1000.0
ob_auto_camera = bpy.data.objects.new('AutoCamera', cam_auto)
scene.collection.objects.link(ob_auto_camera)
ob_auto_camera.location = (5.63434, -6.76121, 6.70978)
ob_auto_camera.rotation_euler = (1.09748, -7.21219e-08, 0.694738)
scene.camera = ob_auto_camera
light_auto_sun = bpy.data.lights.new('AutoSun', 'SUN')
light_auto_sun.energy = 3.0
light_auto_sun.angle = 0.0523599
ob_auto_sun = bpy.data.objects.new('AutoSun', light_auto_sun)
scene.collection.objects.link(ob_auto_sun)
ob_auto_sun.rotation_euler = (0.872665, 0.174533, 0.523599)
bpy.context.view_layer.update()
